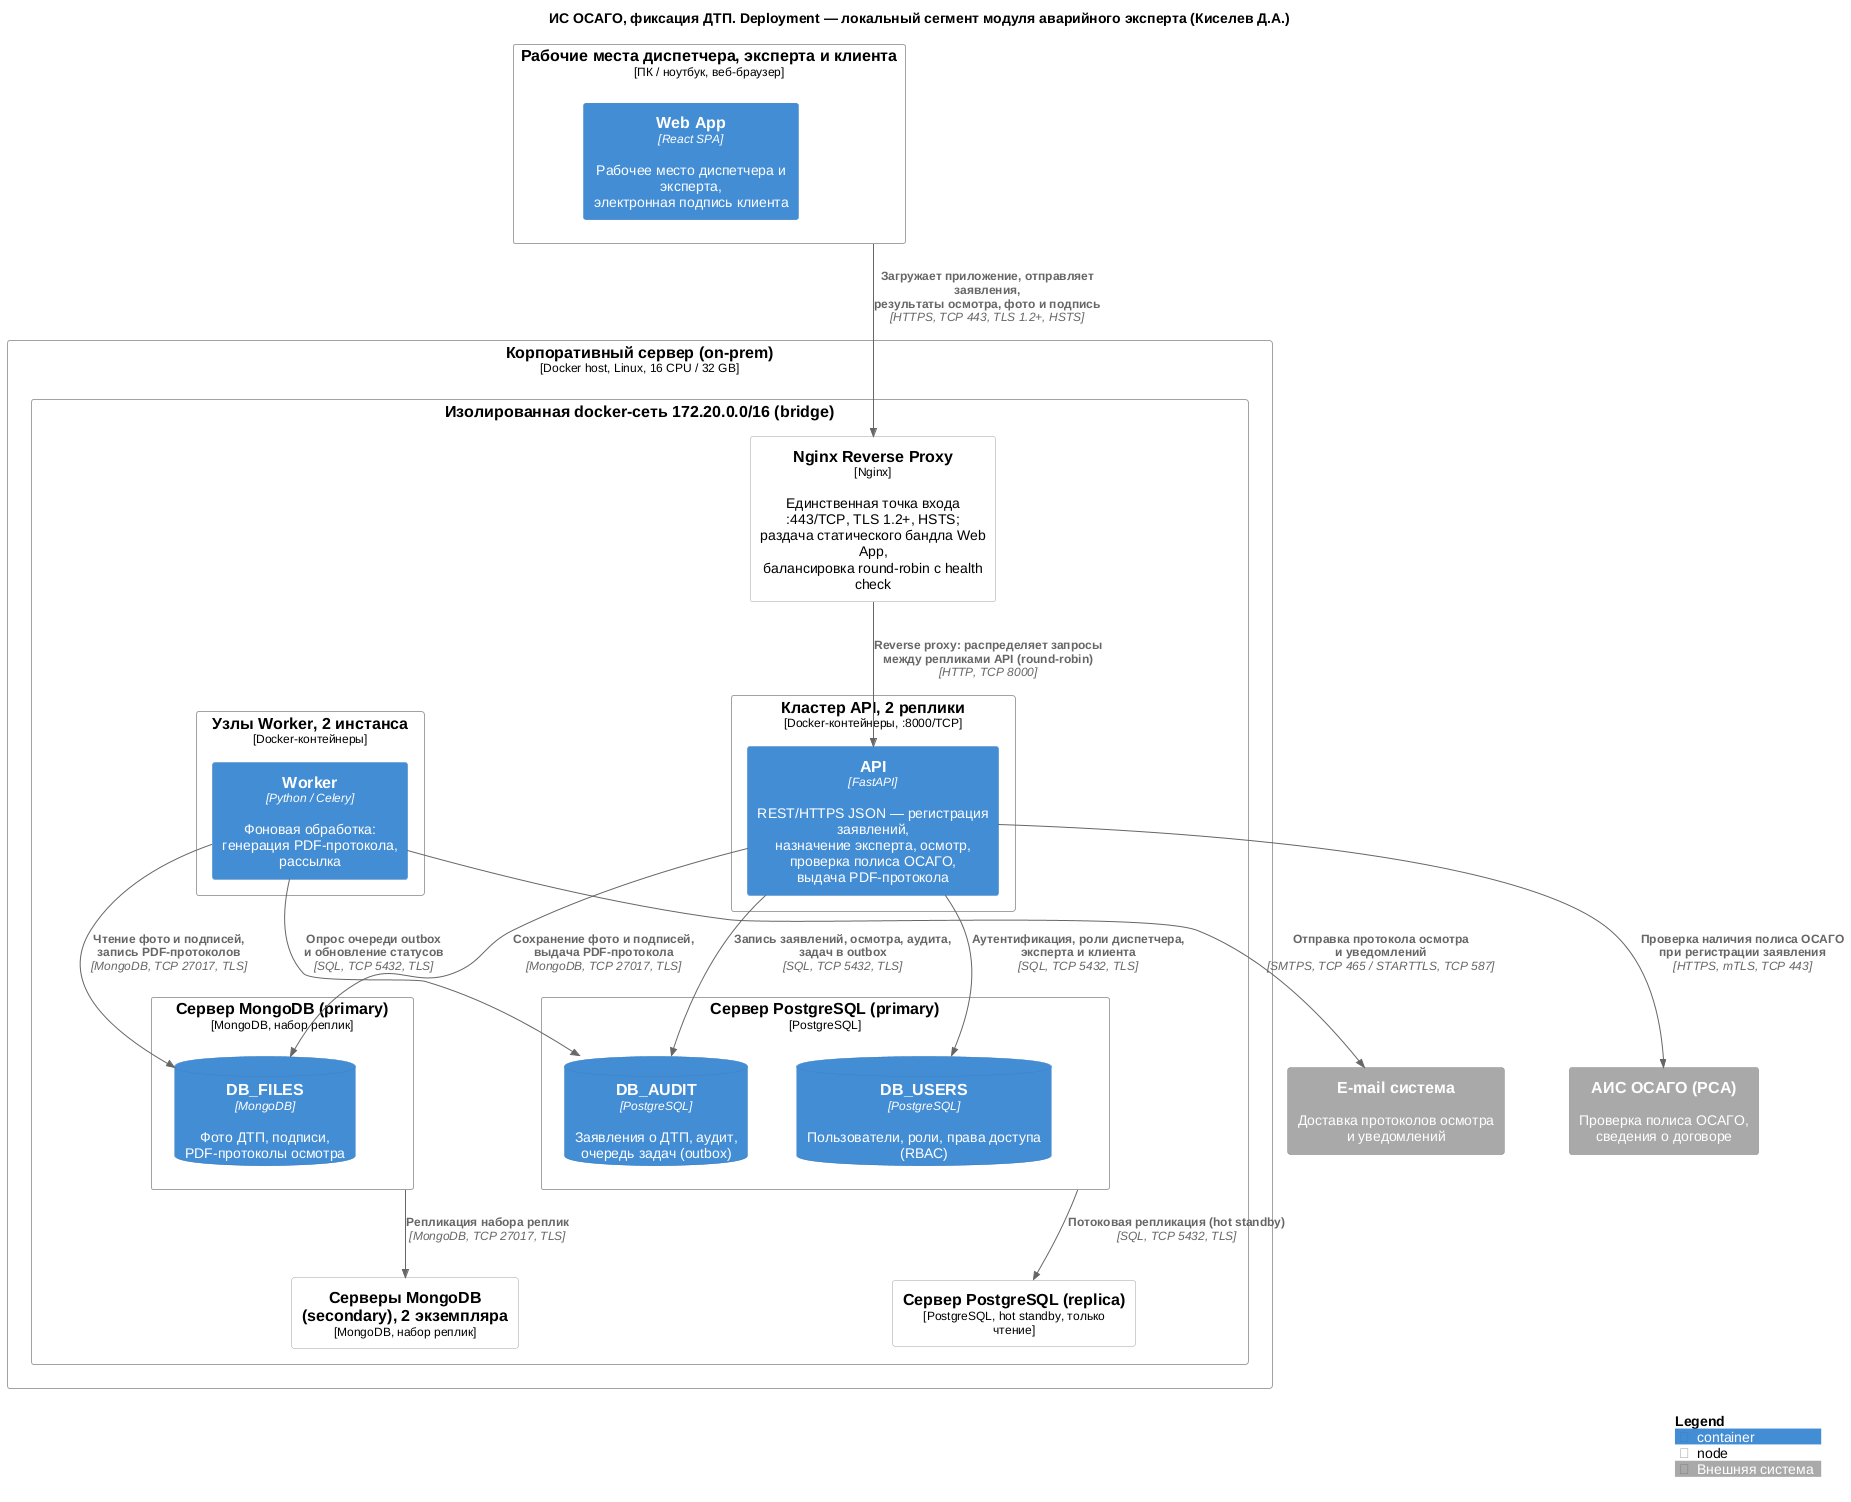

The diagram above was rendered by PlantUML. Its source (embedded in the PNG):
@startuml
!include ../core/C4_Deployment.puml

title ИС ОСАГО, фиксация ДТП. Deployment — локальный сегмент модуля аварийного эксперта (Киселев Д.А.)

LAYOUT_TOP_DOWN()

Deployment_Node(workstation, "Рабочие места диспетчера, эксперта и клиента", "ПК / ноутбук, веб-браузер") {
    Container(web_app, "Web App", "React SPA", "Рабочее место диспетчера и эксперта,\nэлектронная подпись клиента")
}

Deployment_Node(server, "Корпоративный сервер (on-prem)", "Docker host, Linux, 16 CPU / 32 GB") {
    Deployment_Node(net, "Изолированная docker-сеть 172.20.0.0/16 (bridge)") {

        Deployment_Node(nginx_node, "Nginx Reverse Proxy", "Nginx", "Единственная точка входа :443/TCP, TLS 1.2+, HSTS;\nраздача статического бандла Web App,\nбалансировка round-robin с health check")

        Deployment_Node(api_cluster, "Кластер API, 2 реплики", "Docker-контейнеры, :8000/TCP") {
            Container(api, "API", "FastAPI", "REST/HTTPS JSON — регистрация заявлений,\nназначение эксперта, осмотр, проверка полиса ОСАГО,\nвыдача PDF-протокола")
        }

        Deployment_Node(worker_cluster, "Узлы Worker, 2 инстанса", "Docker-контейнеры") {
            Container(worker, "Worker", "Python / Celery", "Фоновая обработка:\nгенерация PDF-протокола, рассылка")
        }

        Deployment_Node(pg_primary, "Сервер PostgreSQL (primary)", "PostgreSQL") {
            ContainerDb(db_users, "DB_USERS", "PostgreSQL", "Пользователи, роли, права доступа (RBAC)")
            ContainerDb(db_audit, "DB_AUDIT", "PostgreSQL", "Заявления о ДТП, аудит,\nочередь задач (outbox)")
        }

        Deployment_Node(pg_replica, "Сервер PostgreSQL (replica)", "PostgreSQL, hot standby, только чтение")

        Deployment_Node(mongo_primary, "Сервер MongoDB (primary)", "MongoDB, набор реплик") {
            ContainerDb(db_files, "DB_FILES", "MongoDB", "Фото ДТП, подписи,\nPDF-протоколы осмотра")
        }

        Deployment_Node(mongo_secondary, "Серверы MongoDB (secondary), 2 экземпляра", "MongoDB, набор реплик")
    }
}

System_Ext(ais_osago, "АИС ОСАГО (РСА)", "Проверка полиса ОСАГО,\nсведения о договоре", $tags="ext")
System_Ext(email_sys, "E-mail система", "Доставка протоколов осмотра\nи уведомлений", $tags="ext")

Rel(workstation, nginx_node, "Загружает приложение, отправляет заявления,\nрезультаты осмотра, фото и подпись", "HTTPS, TCP 443, TLS 1.2+, HSTS")
Rel(nginx_node, api, "Reverse proxy: распределяет запросы\nмежду репликами API (round-robin)", "HTTP, TCP 8000")

Rel(api, db_users, "Аутентификация, роли диспетчера,\nэксперта и клиента", "SQL, TCP 5432, TLS")
Rel(api, db_audit, "Запись заявлений, осмотра, аудита,\nзадач в outbox", "SQL, TCP 5432, TLS")
Rel(api, db_files, "Сохранение фото и подписей,\nвыдача PDF-протокола", "MongoDB, TCP 27017, TLS")

Rel(worker, db_audit, "Опрос очереди outbox\nи обновление статусов", "SQL, TCP 5432, TLS")
Rel(worker, db_files, "Чтение фото и подписей,\nзапись PDF-протоколов", "MongoDB, TCP 27017, TLS")

Rel(pg_primary, pg_replica, "Потоковая репликация (hot standby)", "SQL, TCP 5432, TLS")
Rel(mongo_primary, mongo_secondary, "Репликация набора реплик", "MongoDB, TCP 27017, TLS")

Rel(api, ais_osago, "Проверка наличия полиса ОСАГО\nпри регистрации заявления", "HTTPS, mTLS, TCP 443")
Rel(worker, email_sys, "Отправка протокола осмотра\nи уведомлений", "SMTPS, TCP 465 / STARTTLS, TCP 587")

SHOW_LEGEND()
@enduml